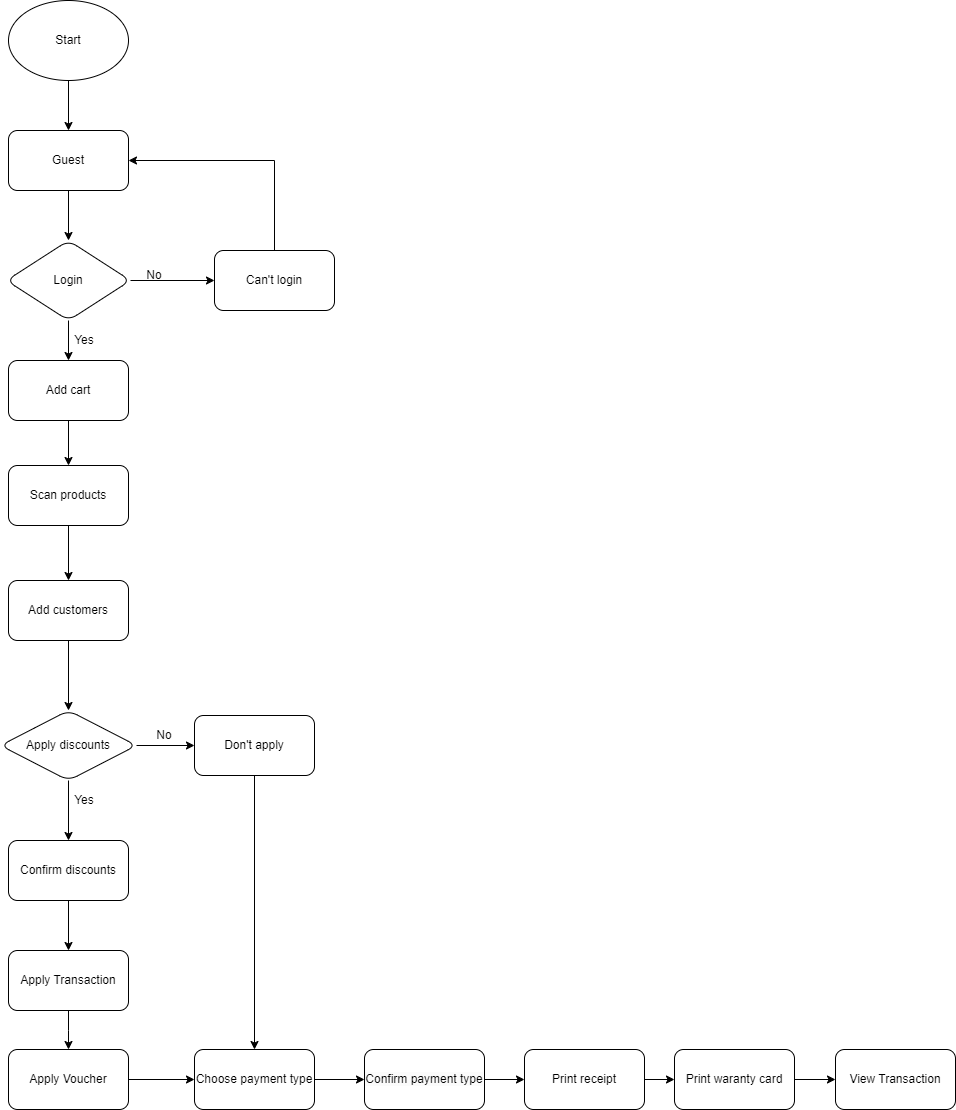

The diagram above was exported from draw.io. Its source (the exported page's mxGraphModel, read from the mxfile embedded in the PNG):
<mxGraphModel dx="2100" dy="1114" grid="1" gridSize="10" guides="1" tooltips="1" connect="1" arrows="1" fold="1" page="1" pageScale="1" pageWidth="827" pageHeight="1169" math="0" shadow="0">
  <root>
    <mxCell id="WIyWlLk6GJQsqaUBKTNV-0" />
    <mxCell id="WIyWlLk6GJQsqaUBKTNV-1" parent="WIyWlLk6GJQsqaUBKTNV-0" />
    <mxCell id="6eeYwXw2b-_6b0tMGQsW-2" value="" style="edgeStyle=orthogonalEdgeStyle;rounded=0;orthogonalLoop=1;jettySize=auto;html=1;" parent="WIyWlLk6GJQsqaUBKTNV-1" source="6eeYwXw2b-_6b0tMGQsW-0" target="6eeYwXw2b-_6b0tMGQsW-1" edge="1">
      <mxGeometry relative="1" as="geometry" />
    </mxCell>
    <mxCell id="6eeYwXw2b-_6b0tMGQsW-0" value="Start" style="ellipse;whiteSpace=wrap;html=1;" parent="WIyWlLk6GJQsqaUBKTNV-1" vertex="1">
      <mxGeometry x="294" y="120" width="120" height="80" as="geometry" />
    </mxCell>
    <mxCell id="6eeYwXw2b-_6b0tMGQsW-4" value="" style="edgeStyle=orthogonalEdgeStyle;rounded=0;orthogonalLoop=1;jettySize=auto;html=1;" parent="WIyWlLk6GJQsqaUBKTNV-1" source="6eeYwXw2b-_6b0tMGQsW-1" target="6eeYwXw2b-_6b0tMGQsW-3" edge="1">
      <mxGeometry relative="1" as="geometry" />
    </mxCell>
    <mxCell id="6eeYwXw2b-_6b0tMGQsW-1" value="Guest" style="rounded=1;whiteSpace=wrap;html=1;" parent="WIyWlLk6GJQsqaUBKTNV-1" vertex="1">
      <mxGeometry x="294" y="250" width="120" height="60" as="geometry" />
    </mxCell>
    <mxCell id="6eeYwXw2b-_6b0tMGQsW-8" value="" style="edgeStyle=orthogonalEdgeStyle;rounded=0;orthogonalLoop=1;jettySize=auto;html=1;" parent="WIyWlLk6GJQsqaUBKTNV-1" source="6eeYwXw2b-_6b0tMGQsW-3" target="6eeYwXw2b-_6b0tMGQsW-7" edge="1">
      <mxGeometry relative="1" as="geometry" />
    </mxCell>
    <mxCell id="6eeYwXw2b-_6b0tMGQsW-13" value="" style="edgeStyle=orthogonalEdgeStyle;rounded=0;orthogonalLoop=1;jettySize=auto;html=1;" parent="WIyWlLk6GJQsqaUBKTNV-1" source="6eeYwXw2b-_6b0tMGQsW-3" target="6eeYwXw2b-_6b0tMGQsW-16" edge="1">
      <mxGeometry relative="1" as="geometry">
        <mxPoint x="518" y="400" as="targetPoint" />
      </mxGeometry>
    </mxCell>
    <mxCell id="6eeYwXw2b-_6b0tMGQsW-3" value="Login" style="rhombus;whiteSpace=wrap;html=1;rounded=1;" parent="WIyWlLk6GJQsqaUBKTNV-1" vertex="1">
      <mxGeometry x="292" y="360" width="124" height="80" as="geometry" />
    </mxCell>
    <mxCell id="E9zxGE3_ANio2xUzV_Ux-1" value="" style="edgeStyle=orthogonalEdgeStyle;rounded=0;orthogonalLoop=1;jettySize=auto;html=1;" edge="1" parent="WIyWlLk6GJQsqaUBKTNV-1" source="6eeYwXw2b-_6b0tMGQsW-7" target="E9zxGE3_ANio2xUzV_Ux-0">
      <mxGeometry relative="1" as="geometry" />
    </mxCell>
    <mxCell id="6eeYwXw2b-_6b0tMGQsW-7" value="Add cart" style="whiteSpace=wrap;html=1;rounded=1;" parent="WIyWlLk6GJQsqaUBKTNV-1" vertex="1">
      <mxGeometry x="294" y="480" width="120" height="60" as="geometry" />
    </mxCell>
    <mxCell id="6eeYwXw2b-_6b0tMGQsW-9" value="No" style="text;html=1;align=center;verticalAlign=middle;whiteSpace=wrap;rounded=0;" parent="WIyWlLk6GJQsqaUBKTNV-1" vertex="1">
      <mxGeometry x="430" y="390" width="20" height="10" as="geometry" />
    </mxCell>
    <mxCell id="6eeYwXw2b-_6b0tMGQsW-10" value="Yes" style="text;html=1;align=center;verticalAlign=middle;whiteSpace=wrap;rounded=0;" parent="WIyWlLk6GJQsqaUBKTNV-1" vertex="1">
      <mxGeometry x="350" y="450" width="40" height="20" as="geometry" />
    </mxCell>
    <mxCell id="6eeYwXw2b-_6b0tMGQsW-17" style="edgeStyle=orthogonalEdgeStyle;rounded=0;orthogonalLoop=1;jettySize=auto;html=1;exitX=0.5;exitY=0;exitDx=0;exitDy=0;entryX=1;entryY=0.5;entryDx=0;entryDy=0;" parent="WIyWlLk6GJQsqaUBKTNV-1" source="6eeYwXw2b-_6b0tMGQsW-16" target="6eeYwXw2b-_6b0tMGQsW-1" edge="1">
      <mxGeometry relative="1" as="geometry" />
    </mxCell>
    <mxCell id="6eeYwXw2b-_6b0tMGQsW-16" value="Can't login" style="rounded=1;whiteSpace=wrap;html=1;" parent="WIyWlLk6GJQsqaUBKTNV-1" vertex="1">
      <mxGeometry x="500" y="370" width="120" height="60" as="geometry" />
    </mxCell>
    <mxCell id="E9zxGE3_ANio2xUzV_Ux-3" value="" style="edgeStyle=orthogonalEdgeStyle;rounded=0;orthogonalLoop=1;jettySize=auto;html=1;" edge="1" parent="WIyWlLk6GJQsqaUBKTNV-1" source="E9zxGE3_ANio2xUzV_Ux-0" target="E9zxGE3_ANio2xUzV_Ux-2">
      <mxGeometry relative="1" as="geometry" />
    </mxCell>
    <mxCell id="E9zxGE3_ANio2xUzV_Ux-0" value="Scan products" style="whiteSpace=wrap;html=1;rounded=1;" vertex="1" parent="WIyWlLk6GJQsqaUBKTNV-1">
      <mxGeometry x="294" y="585" width="120" height="60" as="geometry" />
    </mxCell>
    <mxCell id="E9zxGE3_ANio2xUzV_Ux-7" value="" style="edgeStyle=orthogonalEdgeStyle;rounded=0;orthogonalLoop=1;jettySize=auto;html=1;" edge="1" parent="WIyWlLk6GJQsqaUBKTNV-1" source="E9zxGE3_ANio2xUzV_Ux-2" target="E9zxGE3_ANio2xUzV_Ux-6">
      <mxGeometry relative="1" as="geometry" />
    </mxCell>
    <mxCell id="E9zxGE3_ANio2xUzV_Ux-2" value="Add customers" style="whiteSpace=wrap;html=1;rounded=1;" vertex="1" parent="WIyWlLk6GJQsqaUBKTNV-1">
      <mxGeometry x="294" y="700" width="120" height="60" as="geometry" />
    </mxCell>
    <mxCell id="E9zxGE3_ANio2xUzV_Ux-9" value="" style="edgeStyle=orthogonalEdgeStyle;rounded=0;orthogonalLoop=1;jettySize=auto;html=1;" edge="1" parent="WIyWlLk6GJQsqaUBKTNV-1" source="E9zxGE3_ANio2xUzV_Ux-6" target="E9zxGE3_ANio2xUzV_Ux-8">
      <mxGeometry relative="1" as="geometry" />
    </mxCell>
    <mxCell id="E9zxGE3_ANio2xUzV_Ux-11" value="" style="edgeStyle=orthogonalEdgeStyle;rounded=0;orthogonalLoop=1;jettySize=auto;html=1;" edge="1" parent="WIyWlLk6GJQsqaUBKTNV-1" source="E9zxGE3_ANio2xUzV_Ux-6" target="E9zxGE3_ANio2xUzV_Ux-10">
      <mxGeometry relative="1" as="geometry" />
    </mxCell>
    <mxCell id="E9zxGE3_ANio2xUzV_Ux-6" value="Apply discounts" style="rhombus;whiteSpace=wrap;html=1;rounded=1;" vertex="1" parent="WIyWlLk6GJQsqaUBKTNV-1">
      <mxGeometry x="286" y="830" width="136" height="70" as="geometry" />
    </mxCell>
    <mxCell id="E9zxGE3_ANio2xUzV_Ux-21" style="edgeStyle=orthogonalEdgeStyle;rounded=0;orthogonalLoop=1;jettySize=auto;html=1;exitX=0.5;exitY=1;exitDx=0;exitDy=0;entryX=0.5;entryY=0;entryDx=0;entryDy=0;" edge="1" parent="WIyWlLk6GJQsqaUBKTNV-1" source="E9zxGE3_ANio2xUzV_Ux-8" target="E9zxGE3_ANio2xUzV_Ux-18">
      <mxGeometry relative="1" as="geometry" />
    </mxCell>
    <mxCell id="E9zxGE3_ANio2xUzV_Ux-8" value="Don't apply" style="whiteSpace=wrap;html=1;rounded=1;" vertex="1" parent="WIyWlLk6GJQsqaUBKTNV-1">
      <mxGeometry x="480" y="835" width="120" height="60" as="geometry" />
    </mxCell>
    <mxCell id="E9zxGE3_ANio2xUzV_Ux-15" value="" style="edgeStyle=orthogonalEdgeStyle;rounded=0;orthogonalLoop=1;jettySize=auto;html=1;" edge="1" parent="WIyWlLk6GJQsqaUBKTNV-1" source="E9zxGE3_ANio2xUzV_Ux-10" target="E9zxGE3_ANio2xUzV_Ux-14">
      <mxGeometry relative="1" as="geometry" />
    </mxCell>
    <mxCell id="E9zxGE3_ANio2xUzV_Ux-10" value="Confirm discounts" style="whiteSpace=wrap;html=1;rounded=1;" vertex="1" parent="WIyWlLk6GJQsqaUBKTNV-1">
      <mxGeometry x="294" y="960" width="120" height="60" as="geometry" />
    </mxCell>
    <mxCell id="E9zxGE3_ANio2xUzV_Ux-12" value="No" style="text;html=1;align=center;verticalAlign=middle;whiteSpace=wrap;rounded=0;" vertex="1" parent="WIyWlLk6GJQsqaUBKTNV-1">
      <mxGeometry x="440" y="850" width="20" height="10" as="geometry" />
    </mxCell>
    <mxCell id="E9zxGE3_ANio2xUzV_Ux-13" value="Yes" style="text;html=1;align=center;verticalAlign=middle;whiteSpace=wrap;rounded=0;" vertex="1" parent="WIyWlLk6GJQsqaUBKTNV-1">
      <mxGeometry x="350" y="910" width="40" height="20" as="geometry" />
    </mxCell>
    <mxCell id="E9zxGE3_ANio2xUzV_Ux-17" value="" style="edgeStyle=orthogonalEdgeStyle;rounded=0;orthogonalLoop=1;jettySize=auto;html=1;" edge="1" parent="WIyWlLk6GJQsqaUBKTNV-1" source="E9zxGE3_ANio2xUzV_Ux-14" target="E9zxGE3_ANio2xUzV_Ux-16">
      <mxGeometry relative="1" as="geometry" />
    </mxCell>
    <mxCell id="E9zxGE3_ANio2xUzV_Ux-14" value="Apply Transaction" style="whiteSpace=wrap;html=1;rounded=1;" vertex="1" parent="WIyWlLk6GJQsqaUBKTNV-1">
      <mxGeometry x="294" y="1070" width="120" height="60" as="geometry" />
    </mxCell>
    <mxCell id="E9zxGE3_ANio2xUzV_Ux-19" value="" style="edgeStyle=orthogonalEdgeStyle;rounded=0;orthogonalLoop=1;jettySize=auto;html=1;" edge="1" parent="WIyWlLk6GJQsqaUBKTNV-1" source="E9zxGE3_ANio2xUzV_Ux-16" target="E9zxGE3_ANio2xUzV_Ux-18">
      <mxGeometry relative="1" as="geometry" />
    </mxCell>
    <mxCell id="E9zxGE3_ANio2xUzV_Ux-16" value="Apply Voucher" style="whiteSpace=wrap;html=1;rounded=1;" vertex="1" parent="WIyWlLk6GJQsqaUBKTNV-1">
      <mxGeometry x="294" y="1169" width="120" height="60" as="geometry" />
    </mxCell>
    <mxCell id="E9zxGE3_ANio2xUzV_Ux-23" value="" style="edgeStyle=orthogonalEdgeStyle;rounded=0;orthogonalLoop=1;jettySize=auto;html=1;" edge="1" parent="WIyWlLk6GJQsqaUBKTNV-1" source="E9zxGE3_ANio2xUzV_Ux-18" target="E9zxGE3_ANio2xUzV_Ux-22">
      <mxGeometry relative="1" as="geometry" />
    </mxCell>
    <mxCell id="E9zxGE3_ANio2xUzV_Ux-18" value="Choose payment type" style="whiteSpace=wrap;html=1;rounded=1;" vertex="1" parent="WIyWlLk6GJQsqaUBKTNV-1">
      <mxGeometry x="480" y="1169" width="120" height="60" as="geometry" />
    </mxCell>
    <mxCell id="E9zxGE3_ANio2xUzV_Ux-25" value="" style="edgeStyle=orthogonalEdgeStyle;rounded=0;orthogonalLoop=1;jettySize=auto;html=1;" edge="1" parent="WIyWlLk6GJQsqaUBKTNV-1" source="E9zxGE3_ANio2xUzV_Ux-22" target="E9zxGE3_ANio2xUzV_Ux-24">
      <mxGeometry relative="1" as="geometry" />
    </mxCell>
    <mxCell id="E9zxGE3_ANio2xUzV_Ux-22" value="&lt;span style=&quot;color: rgb(0, 0, 0); font-family: Helvetica; font-size: 12px; font-style: normal; font-variant-ligatures: normal; font-variant-caps: normal; font-weight: 400; letter-spacing: normal; orphans: 2; text-align: center; text-indent: 0px; text-transform: none; widows: 2; word-spacing: 0px; -webkit-text-stroke-width: 0px; white-space: normal; background-color: rgb(251, 251, 251); text-decoration-thickness: initial; text-decoration-style: initial; text-decoration-color: initial; display: inline !important; float: none;&quot;&gt;Confirm payment type&lt;/span&gt;" style="whiteSpace=wrap;html=1;rounded=1;" vertex="1" parent="WIyWlLk6GJQsqaUBKTNV-1">
      <mxGeometry x="650" y="1169" width="120" height="60" as="geometry" />
    </mxCell>
    <mxCell id="E9zxGE3_ANio2xUzV_Ux-27" value="" style="edgeStyle=orthogonalEdgeStyle;rounded=0;orthogonalLoop=1;jettySize=auto;html=1;" edge="1" parent="WIyWlLk6GJQsqaUBKTNV-1" source="E9zxGE3_ANio2xUzV_Ux-24" target="E9zxGE3_ANio2xUzV_Ux-26">
      <mxGeometry relative="1" as="geometry" />
    </mxCell>
    <mxCell id="E9zxGE3_ANio2xUzV_Ux-24" value="Print receipt" style="whiteSpace=wrap;html=1;rounded=1;" vertex="1" parent="WIyWlLk6GJQsqaUBKTNV-1">
      <mxGeometry x="810" y="1169" width="120" height="60" as="geometry" />
    </mxCell>
    <mxCell id="E9zxGE3_ANio2xUzV_Ux-29" value="" style="edgeStyle=orthogonalEdgeStyle;rounded=0;orthogonalLoop=1;jettySize=auto;html=1;" edge="1" parent="WIyWlLk6GJQsqaUBKTNV-1" source="E9zxGE3_ANio2xUzV_Ux-26" target="E9zxGE3_ANio2xUzV_Ux-28">
      <mxGeometry relative="1" as="geometry" />
    </mxCell>
    <mxCell id="E9zxGE3_ANio2xUzV_Ux-26" value="Print waranty card" style="whiteSpace=wrap;html=1;rounded=1;" vertex="1" parent="WIyWlLk6GJQsqaUBKTNV-1">
      <mxGeometry x="960" y="1169" width="120" height="60" as="geometry" />
    </mxCell>
    <mxCell id="E9zxGE3_ANio2xUzV_Ux-28" value="View Transaction" style="whiteSpace=wrap;html=1;rounded=1;" vertex="1" parent="WIyWlLk6GJQsqaUBKTNV-1">
      <mxGeometry x="1121" y="1169" width="120" height="60" as="geometry" />
    </mxCell>
  </root>
</mxGraphModel>